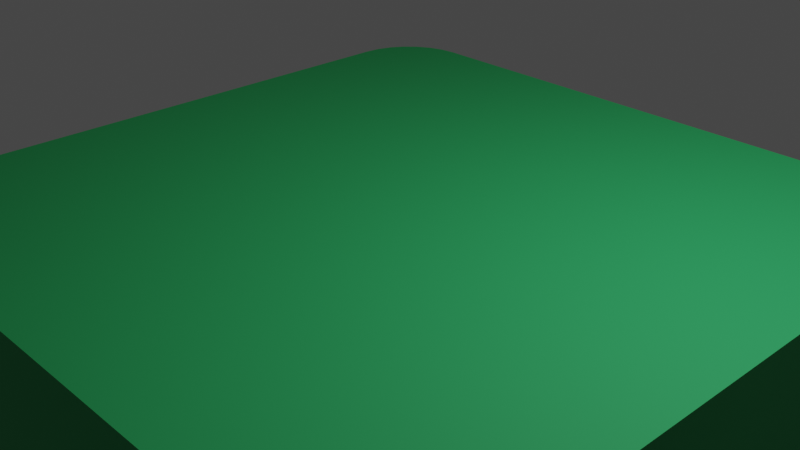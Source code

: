 # Source: grassTile.blend  (saved by Blender 2.91.10; exported with 4.5.12 LTS)
import bpy
from mathutils import Matrix  # noqa: F401  (used for matrix-valued properties, if any)

bpy.ops.wm.read_factory_settings(use_empty=True)
scene = bpy.context.scene
scene.name = 'Scene'

# ---- collections
col_collection = bpy.data.collections.new('Collection'); scene.collection.children.link(col_collection)

# ---- materials (node trees are filled in below, after node groups)
mat_grass = bpy.data.materials.new('Grass')
mat_grass.use_transparent_shadow = False
mat_grass.diffuse_color = (0.01591, 0.3506, 0.09887, 1.0)
mat_grass.roughness = 0.8

# ---- material node trees
mat_grass.use_nodes = True; mat_grass.node_tree.nodes.clear()
_N = mat_grass.node_tree.nodes; _L = mat_grass.node_tree.links
n0 = _N.new('ShaderNodeBsdfPrincipled'); n0.name = 'Principled BSDF'; n0.location = (10, 300)
n0.distribution = 'GGX'
n0.subsurface_method = 'BURLEY'
n0.inputs[0].default_value = (0.01591, 0.3506, 0.09887, 1.0)
n0.inputs[2].default_value = 0.8
n0.inputs[3].default_value = 1.45
n0.inputs[27].default_value = (0.0, 0.0, 0.0, 1.0)
n0.inputs[28].default_value = 1.0
n1 = _N.new('ShaderNodeOutputMaterial'); n1.name = 'Material Output'; n1.location = (300, 300)
n2 = _N.new('ShaderNodeNormalMap'); n2.name = 'Normal Map'; n2.location = (-300, -300)
n2.label = 'Normal/Map'
n2.inputs[0].default_value = 0.0
_L.new(n0.outputs[0], n1.inputs[0])
_L.new(n2.outputs[0], n0.inputs[5])
n1.is_active_output = True

# ---- world
world_world = bpy.data.worlds.new('World'); scene.world = world_world
world_world.use_nodes = True; world_world.node_tree.nodes.clear()
_N = world_world.node_tree.nodes; _L = world_world.node_tree.links
n0 = _N.new('ShaderNodeOutputWorld'); n0.name = 'World Output'; n0.location = (300, 300)
n1 = _N.new('ShaderNodeBackground'); n1.name = 'Background'; n1.location = (10, 300)
n1.inputs[0].default_value = (0.05088, 0.05088, 0.05088, 1.0)
_L.new(n1.outputs[0], n0.inputs[0])
n0.is_active_output = True
world_world.color = (0.05088, 0.05088, 0.05088)
world_world.use_sun_shadow = False
world_world.sun_shadow_jitter_overblur = 0.0

# ---- cameras
cam_camera = bpy.data.cameras.new('Camera')
cam_camera.clip_end = 100.0
cam_camera.ortho_scale = 7.314

# ---- lights
light_light = bpy.data.lights.new('Light', 'POINT')
light_light.transmission_factor = 0.0
light_light.energy = 1000.0
light_light.shadow_soft_size = 0.1
light_light.shadow_maximum_resolution = 0.006
light_light.use_absolute_resolution = True

# ---- meshes
me_plane_019 = bpy.data.meshes.new('Plane.019')
me_plane_019.from_pydata([(-3.521, -3.916, 0.1482), (-3.342, -3.979, 0.1482), (-4.0, -3.153, 0.1482), (-3.153, -4.0, 0.1482), (-3.153, -4.0, 0.0), (-4.0, -3.153, 0.0), (-3.342, -3.979, 0.0), (-3.521, -3.916, 0.0), (-3.681, -3.815, 0.0), (-3.815, -3.681, 0.0), (-3.916, -3.521, 0.0), (-3.979, -3.342, 0.0), (4.0, -3.153, 0.0), (3.153, -4.0, 0.0), (3.979, -3.342, 0.0), (3.916, -3.521, 0.0), (3.815, -3.681, 0.0), (3.681, -3.815, 0.0), (3.521, -3.916, 0.0), (3.342, -3.979, 0.0), (-3.153, 4.0, 0.0), (-4.0, 3.153, 0.0), (-3.342, 3.979, 0.0), (-3.521, 3.916, 0.0), (-3.681, 3.815, 0.0), (-3.815, 3.681, 0.0), (-3.916, 3.521, 0.0), (-3.979, 3.342, 0.0), (3.153, 4.0, 0.0), (4.0, 3.153, 0.0), (3.342, 3.979, 0.0), (3.521, 3.916, 0.0), (3.681, 3.815, 0.0), (3.815, 3.681, 0.0), (3.916, 3.521, 0.0), (3.979, 3.342, 0.0), (-3.681, -3.815, 0.1482), (-3.815, -3.681, 0.1482), (-3.916, -3.521, 0.1482), (-3.979, -3.342, 0.1482), (4.0, -3.153, 0.1482), (3.153, -4.0, 0.1482), (3.979, -3.342, 0.1482), (3.916, -3.521, 0.1482), (3.815, -3.681, 0.1482), (3.681, -3.815, 0.1482), (3.521, -3.916, 0.1482), (3.342, -3.979, 0.1482), (-3.153, 4.0, 0.1482), (-4.0, 3.153, 0.1482), (-3.342, 3.979, 0.1482), (-3.521, 3.916, 0.1482), (-3.681, 3.815, 0.1482), (-3.815, 3.681, 0.1482), (-3.916, 3.521, 0.1482), (-3.979, 3.342, 0.1482), (3.153, 4.0, 0.1482), (4.0, 3.153, 0.1482), (3.342, 3.979, 0.1482), (3.521, 3.916, 0.1482), (3.681, 3.815, 0.1482), (3.815, 3.681, 0.1482), (3.916, 3.521, 0.1482), (3.979, 3.342, 0.1482), (-4.0, -3.153, -4.0), (-4.0, 3.153, -4.0), (-3.979, 3.342, -4.0), (-3.916, 3.521, -4.0), (-3.815, 3.681, -4.0), (-3.681, 3.815, -4.0), (-3.521, 3.916, -4.0), (-3.342, 3.979, -4.0), (-3.153, 4.0, -4.0), (3.153, 4.0, -4.0), (3.342, 3.979, -4.0), (3.521, 3.916, -4.0), (3.681, 3.815, -4.0), (3.815, 3.681, -4.0), (3.916, 3.521, -4.0), (3.979, 3.342, -4.0), (4.0, 3.153, -4.0), (4.0, -3.153, -4.0), (3.979, -3.342, -4.0), (3.916, -3.521, -4.0), (3.815, -3.681, -4.0), (3.681, -3.815, -4.0), (3.521, -3.916, -4.0), (3.342, -3.979, -4.0), (3.153, -4.0, -4.0), (-3.153, -4.0, -4.0), (-3.342, -3.979, -4.0), (-3.521, -3.916, -4.0), (-3.681, -3.815, -4.0), (-3.815, -3.681, -4.0), (-3.916, -3.521, -4.0), (-3.979, -3.342, -4.0)], [], [(2, 39, 38, 37, 36, 0, 1, 3, 41, 47, 46, 45, 44, 43, 42, 40, 57, 63, 62, 61, 60, 59, 58, 56, 48, 50, 51, 52, 53, 54, 55, 49), (8, 9, 93, 92), (18, 17, 45, 46), (20, 22, 50, 48), (17, 16, 44, 45), (22, 23, 51, 50), (16, 15, 43, 44), (21, 5, 2, 49), (23, 24, 52, 51), (15, 14, 42, 43), (5, 11, 39, 2), (24, 25, 53, 52), (14, 12, 40, 42), (11, 10, 38, 39), (25, 26, 54, 53), (12, 29, 57, 40), (10, 9, 37, 38), (26, 27, 55, 54), (29, 35, 63, 57), (9, 8, 36, 37), (27, 21, 49, 55), (35, 34, 62, 63), (8, 7, 0, 36), (34, 33, 61, 62), (7, 6, 1, 0), (33, 32, 60, 61), (6, 4, 3, 1), (32, 31, 59, 60), (4, 13, 41, 3), (31, 30, 58, 59), (13, 19, 47, 41), (30, 28, 56, 58), (19, 18, 46, 47), (28, 20, 48, 56), (64, 65, 66, 67, 68, 69, 70, 71, 72, 73, 74, 75, 76, 77, 78, 79, 80, 81, 82, 83, 84, 85, 86, 87, 88, 89, 90, 91, 92, 93, 94, 95), (35, 29, 80, 79), (27, 26, 67, 66), (9, 10, 94, 93), (29, 12, 81, 80), (26, 25, 68, 67), (10, 11, 95, 94), (12, 14, 82, 81), (25, 24, 69, 68), (11, 5, 64, 95), (14, 15, 83, 82), (24, 23, 70, 69), (15, 16, 84, 83), (23, 22, 71, 70), (16, 17, 85, 84), (22, 20, 72, 71), (17, 18, 86, 85), (20, 28, 73, 72), (18, 19, 87, 86), (28, 30, 74, 73), (19, 13, 88, 87), (30, 31, 75, 74), (13, 4, 89, 88), (31, 32, 76, 75), (4, 6, 90, 89), (32, 33, 77, 76), (6, 7, 91, 90), (33, 34, 78, 77), (5, 21, 65, 64), (7, 8, 92, 91), (34, 35, 79, 78), (21, 27, 66, 65)])
me_plane_019.polygons.foreach_set('use_smooth', [True] * 66)
_k = set([(0, 1), (0, 36), (1, 3), (2, 39), (2, 49), (3, 41), (4, 6), (4, 13), (5, 11), (5, 21), (6, 7), (7, 8), (8, 9), (9, 10), (10, 11), (12, 14), (12, 29), (13, 19), (14, 15), (15, 16), (16, 17), (17, 18), (18, 19), (20, 22), (20, 28), (21, 27), (22, 23), (23, 24), (24, 25), (25, 26), (26, 27), (28, 30), (29, 35), (30, 31), (31, 32), (32, 33), (33, 34), (34, 35), (36, 37), (37, 38), (38, 39), (40, 42), (40, 57), (41, 47), (42, 43), (43, 44), (44, 45), (45, 46), (46, 47), (48, 50), (48, 56), (49, 55), (50, 51), (51, 52), (52, 53), (53, 54), (54, 55), (56, 58), (57, 63), (58, 59), (59, 60), (60, 61), (61, 62), (62, 63), (64, 65), (64, 95), (65, 66), (66, 67), (67, 68), (68, 69), (69, 70), (70, 71), (71, 72), (72, 73), (73, 74), (74, 75), (75, 76), (76, 77), (77, 78), (78, 79), (79, 80), (80, 81), (81, 82), (82, 83), (83, 84), (84, 85), (85, 86), (86, 87), (87, 88), (88, 89), (89, 90), (90, 91), (91, 92), (92, 93), (93, 94), (94, 95)])
me_plane_019.attributes.new('sharp_edge', 'BOOLEAN', 'EDGE').data.foreach_set('value', [ (min(e.vertices), max(e.vertices)) in _k for e in me_plane_019.edges])
_uv = me_plane_019.uv_layers.new(name='UVMap')
_uv.uv.foreach_set('vector', [0.0, 0.1058, 0.002653, 0.08227, 0.01048, 0.0599, 0.02309, 0.03984, 0.03984, 0.02309, 0.0599, 0.01048, 0.08227, 0.002653, 0.1058, 0.0, 0.8942, 0.0, 0.9177, 0.002653, 0.9401, 0.01048, 0.9602, 0.02309, 0.9769, 0.03984, 0.9895, 0.0599, 0.9973, 0.08227, 1.0, 0.1058, 1.0, 0.8942, 0.9973, 0.9177, 0.9895, 0.9401, 0.9769, 0.9602, 0.9602, 0.9769, 0.9401, 0.9895, 0.9177, 0.9973, 0.8942, 1.0, 0.1058, 1.0, 0.08227, 0.9973, 0.0599, 0.9895, 0.03984, 0.9769, 0.02309, 0.9602, 0.01048, 0.9401, 0.002653, 0.9177, 0.0, 0.8942, 0.03984, 0.02309, 0.02309, 0.03984, 0.02309, 0.03984, 0.03984, 0.02309, 0.9401, 0.01048, 0.9602, 0.02309, 0.9602, 0.02309, 0.9401, 0.01048, 0.1058, 1.0, 0.08227, 0.9973, 0.08227, 0.9973, 0.1058, 1.0, 0.9602, 0.02309, 0.9769, 0.03984, 0.9769, 0.03984, 0.9602, 0.02309, 0.08227, 0.9973, 0.0599, 0.9895, 0.0599, 0.9895, 0.08227, 0.9973, 0.9769, 0.03984, 0.9895, 0.0599, 0.9895, 0.0599, 0.9769, 0.03984, 0.0, 0.8942, 0.0, 0.1058, 0.0, 0.1058, 0.0, 0.8942, 0.0599, 0.9895, 0.03984, 0.9769, 0.03984, 0.9769, 0.0599, 0.9895, 0.9895, 0.0599, 0.9973, 0.08227, 0.9973, 0.08227, 0.9895, 0.0599, 0.0, 0.1058, 0.002653, 0.08227, 0.002653, 0.08227, 0.0, 0.1058, 0.03984, 0.9769, 0.02309, 0.9602, 0.02309, 0.9602, 0.03984, 0.9769, 0.9973, 0.08227, 1.0, 0.1058, 1.0, 0.1058, 0.9973, 0.08227, 0.002653, 0.08227, 0.01048, 0.0599, 0.01048, 0.0599, 0.002653, 0.08227, 0.02309, 0.9602, 0.01048, 0.9401, 0.01048, 0.9401, 0.02309, 0.9602, 1.0, 0.1058, 1.0, 0.8942, 1.0, 0.8942, 1.0, 0.1058, 0.01048, 0.0599, 0.02309, 0.03984, 0.02309, 0.03984, 0.01048, 0.0599, 0.01048, 0.9401, 0.002653, 0.9177, 0.002653, 0.9177, 0.01048, 0.9401, 1.0, 0.8942, 0.9973, 0.9177, 0.9973, 0.9177, 1.0, 0.8942, 0.02309, 0.03984, 0.03984, 0.02309, 0.03984, 0.02309, 0.02309, 0.03984, 0.002653, 0.9177, 0.0, 0.8942, 0.0, 0.8942, 0.002653, 0.9177, 0.9973, 0.9177, 0.9895, 0.9401, 0.9895, 0.9401, 0.9973, 0.9177, 0.03984, 0.02309, 0.0599, 0.01048, 0.0599, 0.01048, 0.03984, 0.02309, 0.9895, 0.9401, 0.9769, 0.9602, 0.9769, 0.9602, 0.9895, 0.9401, 0.0599, 0.01048, 0.08227, 0.002653, 0.08227, 0.002653, 0.0599, 0.01048, 0.9769, 0.9602, 0.9602, 0.9769, 0.9602, 0.9769, 0.9769, 0.9602, 0.08227, 0.002653, 0.1058, 0.0, 0.1058, 0.0, 0.08227, 0.002653, 0.9602, 0.9769, 0.9401, 0.9895, 0.9401, 0.9895, 0.9602, 0.9769, 0.1058, 0.0, 0.8942, 0.0, 0.8942, 0.0, 0.1058, 0.0, 0.9401, 0.9895, 0.9177, 0.9973, 0.9177, 0.9973, 0.9401, 0.9895, 0.8942, 0.0, 0.9177, 0.002653, 0.9177, 0.002653, 0.8942, 0.0, 0.9177, 0.9973, 0.8942, 1.0, 0.8942, 1.0, 0.9177, 0.9973, 0.9177, 0.002653, 0.9401, 0.01048, 0.9401, 0.01048, 0.9177, 0.002653, 0.8942, 1.0, 0.1058, 1.0, 0.1058, 1.0, 0.8942, 1.0, 0.0, 0.1058, 0.0, 0.8942, 0.002653, 0.9177, 0.01048, 0.9401, 0.02309, 0.9602, 0.03984, 0.9769, 0.0599, 0.9895, 0.08227, 0.9973, 0.1058, 1.0, 0.8942, 1.0, 0.9177, 0.9973, 0.9401, 0.9895, 0.9602, 0.9769, 0.9769, 0.9602, 0.9895, 0.9401, 0.9973, 0.9177, 1.0, 0.8942, 1.0, 0.1058, 0.9973, 0.08227, 0.9895, 0.0599, 0.9769, 0.03984, 0.9602, 0.02309, 0.9401, 0.01048, 0.9177, 0.002653, 0.8942, 0.0, 0.1058, 0.0, 0.08227, 0.002653, 0.0599, 0.01048, 0.03984, 0.02309, 0.02309, 0.03984, 0.01048, 0.0599, 0.002653, 0.08227, 0.9973, 0.9177, 1.0, 0.8942, 1.0, 0.8942, 0.9973, 0.9177, 0.002653, 0.9177, 0.01048, 0.9401, 0.01048, 0.9401, 0.002653, 0.9177, 0.02309, 0.03984, 0.01048, 0.0599, 0.01048, 0.0599, 0.02309, 0.03984, 1.0, 0.8942, 1.0, 0.1058, 1.0, 0.1058, 1.0, 0.8942, 0.01048, 0.9401, 0.02309, 0.9602, 0.02309, 0.9602, 0.01048, 0.9401, 0.01048, 0.0599, 0.002653, 0.08227, 0.002653, 0.08227, 0.01048, 0.0599, 1.0, 0.1058, 0.9973, 0.08227, 0.9973, 0.08227, 1.0, 0.1058, 0.02309, 0.9602, 0.03984, 0.9769, 0.03984, 0.9769, 0.02309, 0.9602, 0.002653, 0.08227, 0.0, 0.1058, 0.0, 0.1058, 0.002653, 0.08227, 0.9973, 0.08227, 0.9895, 0.0599, 0.9895, 0.0599, 0.9973, 0.08227, 0.03984, 0.9769, 0.0599, 0.9895, 0.0599, 0.9895, 0.03984, 0.9769, 0.9895, 0.0599, 0.9769, 0.03984, 0.9769, 0.03984, 0.9895, 0.0599, 0.0599, 0.9895, 0.08227, 0.9973, 0.08227, 0.9973, 0.0599, 0.9895, 0.9769, 0.03984, 0.9602, 0.02309, 0.9602, 0.02309, 0.9769, 0.03984, 0.08227, 0.9973, 0.1058, 1.0, 0.1058, 1.0, 0.08227, 0.9973, 0.9602, 0.02309, 0.9401, 0.01048, 0.9401, 0.01048, 0.9602, 0.02309, 0.1058, 1.0, 0.8942, 1.0, 0.8942, 1.0, 0.1058, 1.0, 0.9401, 0.01048, 0.9177, 0.002653, 0.9177, 0.002653, 0.9401, 0.01048, 0.8942, 1.0, 0.9177, 0.9973, 0.9177, 0.9973, 0.8942, 1.0, 0.9177, 0.002653, 0.8942, 0.0, 0.8942, 0.0, 0.9177, 0.002653, 0.9177, 0.9973, 0.9401, 0.9895, 0.9401, 0.9895, 0.9177, 0.9973, 0.8942, 0.0, 0.1058, 0.0, 0.1058, 0.0, 0.8942, 0.0, 0.9401, 0.9895, 0.9602, 0.9769, 0.9602, 0.9769, 0.9401, 0.9895, 0.1058, 0.0, 0.08227, 0.002653, 0.08227, 0.002653, 0.1058, 0.0, 0.9602, 0.9769, 0.9769, 0.9602, 0.9769, 0.9602, 0.9602, 0.9769, 0.08227, 0.002653, 0.0599, 0.01048, 0.0599, 0.01048, 0.08227, 0.002653, 0.9769, 0.9602, 0.9895, 0.9401, 0.9895, 0.9401, 0.9769, 0.9602, 0.0, 0.1058, 0.0, 0.8942, 0.0, 0.8942, 0.0, 0.1058, 0.0599, 0.01048, 0.03984, 0.02309, 0.03984, 0.02309, 0.0599, 0.01048, 0.9895, 0.9401, 0.9973, 0.9177, 0.9973, 0.9177, 0.9895, 0.9401, 0.0, 0.8942, 0.002653, 0.9177, 0.002653, 0.9177, 0.0, 0.8942])
me_plane_019.materials.append(mat_grass)
me_plane_019.use_remesh_fix_poles = True
me_plane_019.use_remesh_preserve_attributes = False
me_plane_019.use_mirror_vertex_groups = False
me_plane_019.update()
me_plane_019.normals_split_custom_set([tuple(v) for v in zip(*[iter([-1.088e-09, 0.0, 1.0, -1.088e-09, 0.0, 1.0, -1.088e-09, 0.0, 1.0, -1.088e-09, 0.0, 1.0, -1.088e-09, 0.0, 1.0, -1.088e-09, 0.0, 1.0, -1.088e-09, 0.0, 1.0, -1.088e-09, 0.0, 1.0, -1.088e-09, 0.0, 1.0, -1.088e-09, 0.0, 1.0, -1.088e-09, 0.0, 1.0, -1.088e-09, 0.0, 1.0, -1.088e-09, 0.0, 1.0, -1.088e-09, 0.0, 1.0, -1.088e-09, 0.0, 1.0, -1.088e-09, 0.0, 1.0, -1.088e-09, 0.0, 1.0, -1.088e-09, 0.0, 1.0, -1.088e-09, 0.0, 1.0, -1.088e-09, 0.0, 1.0, -1.088e-09, 0.0, 1.0, -1.088e-09, 0.0, 1.0, -1.088e-09, 0.0, 1.0, -1.088e-09, 0.0, 1.0, -1.088e-09, 0.0, 1.0, -1.088e-09, 0.0, 1.0, -1.088e-09, 0.0, 1.0, -1.088e-09, 0.0, 1.0, -1.088e-09, 0.0, 1.0, -1.088e-09, 0.0, 1.0, -1.088e-09, 0.0, 1.0, -1.088e-09, 0.0, 1.0, -0.6235, -0.7818, 0.0, -0.7818, -0.6235, 0.0, -0.7818, -0.6235, 0.0, -0.6235, -0.7818, 0.0, 0.4339, -0.901, 0.0, 0.6235, -0.7818, 0.0, 0.6235, -0.7818, 0.0, 0.4339, -0.901, 0.0, -0.05607, 0.9984, 0.0, -0.2225, 0.9749, 0.0, -0.2225, 0.9749, 0.0, -0.05607, 0.9984, 0.0, 0.6235, -0.7818, 0.0, 0.7818, -0.6235, 0.0, 0.7818, -0.6235, 0.0, 0.6235, -0.7818, 0.0, -0.2225, 0.9749, 0.0, -0.4339, 0.901, 0.0, -0.4339, 0.901, 0.0, -0.2225, 0.9749, 0.0, 0.7818, -0.6235, 0.0, 0.901, -0.4339, 0.0, 0.901, -0.4339, 0.0, 0.7818, -0.6235, 0.0, -0.9984, 0.05607, 0.0, -0.9984, -0.05607, 0.0, -0.9984, -0.05607, 0.0, -0.9984, 0.05607, 0.0, -0.4339, 0.901, 0.0, -0.6235, 0.7818, 0.0, -0.6235, 0.7818, 0.0, -0.4339, 0.901, 0.0, 0.901, -0.4339, 0.0, 0.9749, -0.2225, 0.0, 0.9749, -0.2225, 0.0, 0.901, -0.4339, 0.0, -0.9984, -0.05607, 0.0, -0.9749, -0.2225, 0.0, -0.9749, -0.2225, 0.0, -0.9984, -0.05607, 0.0, -0.6235, 0.7818, 0.0, -0.7818, 0.6235, 0.0, -0.7818, 0.6235, 0.0, -0.6235, 0.7818, 0.0, 0.9749, -0.2225, 0.0, 0.9984, -0.05607, 0.0, 0.9984, -0.05607, 0.0, 0.9749, -0.2225, 0.0, -0.9749, -0.2225, 0.0, -0.901, -0.4339, 0.0, -0.901, -0.4339, 0.0, -0.9749, -0.2225, 0.0, -0.7818, 0.6235, 0.0, -0.901, 0.4339, 0.0, -0.901, 0.4339, 0.0, -0.7818, 0.6235, 0.0, 0.9984, -0.05607, 0.0, 0.9984, 0.05607, 0.0, 0.9984, 0.05607, 0.0, 0.9984, -0.05607, 0.0, -0.901, -0.4339, 0.0, -0.7818, -0.6235, 0.0, -0.7818, -0.6235, 0.0, -0.901, -0.4339, 0.0, -0.901, 0.4339, 0.0, -0.9749, 0.2225, 0.0, -0.9749, 0.2225, 0.0, -0.901, 0.4339, 0.0, 0.9984, 0.05607, 0.0, 0.9749, 0.2225, 0.0, 0.9749, 0.2225, 0.0, 0.9984, 0.05607, 0.0, -0.7818, -0.6235, 0.0, -0.6235, -0.7818, 0.0, -0.6235, -0.7818, 0.0, -0.7818, -0.6235, 0.0, -0.9749, 0.2225, 0.0, -0.9984, 0.05607, 0.0, -0.9984, 0.05607, 0.0, -0.9749, 0.2225, 0.0, 0.9749, 0.2225, 0.0, 0.901, 0.4339, 0.0, 0.901, 0.4339, 0.0, 0.9749, 0.2225, 0.0, -0.6235, -0.7818, 0.0, -0.4339, -0.901, 0.0, -0.4339, -0.901, 0.0, -0.6235, -0.7818, 0.0, 0.901, 0.4339, 0.0, 0.7818, 0.6235, 0.0, 0.7818, 0.6235, 0.0, 0.901, 0.4339, 0.0, -0.4339, -0.901, 0.0, -0.2225, -0.9749, 0.0, -0.2225, -0.9749, 0.0, -0.4339, -0.901, 0.0, 0.7818, 0.6235, 0.0, 0.6235, 0.7818, 0.0, 0.6235, 0.7818, 0.0, 0.7818, 0.6235, 0.0, -0.2225, -0.9749, 0.0, -0.05607, -0.9984, 0.0, -0.05607, -0.9984, 0.0, -0.2225, -0.9749, 0.0, 0.6235, 0.7818, 0.0, 0.4339, 0.901, 0.0, 0.4339, 0.901, 0.0, 0.6235, 0.7818, 0.0, -0.05607, -0.9984, 0.0, 0.05607, -0.9984, 0.0, 0.05607, -0.9984, 0.0, -0.05607, -0.9984, 0.0, 0.4339, 0.901, 0.0, 0.2225, 0.9749, 0.0, 0.2225, 0.9749, 0.0, 0.4339, 0.901, 0.0, 0.05607, -0.9984, 0.0, 0.2225, -0.9749, 0.0, 0.2225, -0.9749, 0.0, 0.05607, -0.9984, 0.0, 0.2225, 0.9749, 0.0, 0.05607, 0.9984, 0.0, 0.05607, 0.9984, 0.0, 0.2225, 0.9749, 0.0, 0.2225, -0.9749, 0.0, 0.4339, -0.901, 0.0, 0.4339, -0.901, 0.0, 0.2225, -0.9749, 0.0, 0.05607, 0.9984, 0.0, -0.05607, 0.9984, 0.0, -0.05607, 0.9984, 0.0, 0.05607, 0.9984, 0.0, 1.505e-08, 0.0, -1.0, 1.505e-08, 0.0, -1.0, 1.505e-08, 0.0, -1.0, 1.505e-08, 0.0, -1.0, 1.505e-08, 0.0, -1.0, 1.505e-08, 0.0, -1.0, 1.505e-08, 0.0, -1.0, 1.505e-08, 0.0, -1.0, 1.505e-08, 0.0, -1.0, 1.505e-08, 0.0, -1.0, 1.505e-08, 0.0, -1.0, 1.505e-08, 0.0, -1.0, 1.505e-08, 0.0, -1.0, 1.505e-08, 0.0, -1.0, 1.505e-08, 0.0, -1.0, 1.505e-08, 0.0, -1.0, 1.505e-08, 0.0, -1.0, 1.505e-08, 0.0, -1.0, 1.505e-08, 0.0, -1.0, 1.505e-08, 0.0, -1.0, 1.505e-08, 0.0, -1.0, 1.505e-08, 0.0, -1.0, 1.505e-08, 0.0, -1.0, 1.505e-08, 0.0, -1.0, 1.505e-08, 0.0, -1.0, 1.505e-08, 0.0, -1.0, 1.505e-08, 0.0, -1.0, 1.505e-08, 0.0, -1.0, 1.505e-08, 0.0, -1.0, 1.505e-08, 0.0, -1.0, 1.505e-08, 0.0, -1.0, 1.505e-08, 0.0, -1.0, 0.9749, 0.2225, 0.0, 0.9984, 0.05607, 0.0, 0.9984, 0.05607, 0.0, 0.9749, 0.2225, 0.0, -0.9749, 0.2225, 0.0, -0.901, 0.4339, 0.0, -0.901, 0.4339, 0.0, -0.9749, 0.2225, 0.0, -0.7818, -0.6235, 0.0, -0.901, -0.4339, 0.0, -0.901, -0.4339, 0.0, -0.7818, -0.6235, 0.0, 0.9984, 0.05607, 0.0, 0.9984, -0.05607, 0.0, 0.9984, -0.05607, 0.0, 0.9984, 0.05607, 0.0, -0.901, 0.4339, 0.0, -0.7818, 0.6235, 0.0, -0.7818, 0.6235, 0.0, -0.901, 0.4339, 0.0, -0.901, -0.4339, 0.0, -0.9749, -0.2225, 0.0, -0.9749, -0.2225, 0.0, -0.901, -0.4339, 0.0, 0.9984, -0.05607, 0.0, 0.9749, -0.2225, 0.0, 0.9749, -0.2225, 0.0, 0.9984, -0.05607, 0.0, -0.7818, 0.6235, 0.0, -0.6235, 0.7818, 0.0, -0.6235, 0.7818, 0.0, -0.7818, 0.6235, 0.0, -0.9749, -0.2225, 0.0, -0.9984, -0.05607, 0.0, -0.9984, -0.05607, 0.0, -0.9749, -0.2225, 0.0, 0.9749, -0.2225, 0.0, 0.901, -0.4339, 0.0, 0.901, -0.4339, 0.0, 0.9749, -0.2225, 0.0, -0.6235, 0.7818, 0.0, -0.4339, 0.901, 0.0, -0.4339, 0.901, 0.0, -0.6235, 0.7818, 0.0, 0.901, -0.4339, 0.0, 0.7818, -0.6235, 0.0, 0.7818, -0.6235, 0.0, 0.901, -0.4339, 0.0, -0.4339, 0.901, 0.0, -0.2225, 0.9749, 0.0, -0.2225, 0.9749, 0.0, -0.4339, 0.901, 0.0, 0.7818, -0.6235, 0.0, 0.6235, -0.7818, 0.0, 0.6235, -0.7818, 0.0, 0.7818, -0.6235, 0.0, -0.2225, 0.9749, 0.0, -0.05607, 0.9984, 0.0, -0.05607, 0.9984, 0.0, -0.2225, 0.9749, 0.0, 0.6235, -0.7818, 0.0, 0.4339, -0.901, 0.0, 0.4339, -0.901, 0.0, 0.6235, -0.7818, 0.0, -0.05607, 0.9984, 0.0, 0.05607, 0.9984, 0.0, 0.05607, 0.9984, 0.0, -0.05607, 0.9984, 0.0, 0.4339, -0.901, 0.0, 0.2225, -0.9749, 0.0, 0.2225, -0.9749, 0.0, 0.4339, -0.901, 0.0, 0.05607, 0.9984, 0.0, 0.2225, 0.9749, 0.0, 0.2225, 0.9749, 0.0, 0.05607, 0.9984, 0.0, 0.2225, -0.9749, 0.0, 0.05607, -0.9984, 0.0, 0.05607, -0.9984, 0.0, 0.2225, -0.9749, 0.0, 0.2225, 0.9749, 0.0, 0.4339, 0.901, 0.0, 0.4339, 0.901, 0.0, 0.2225, 0.9749, 0.0, 0.05607, -0.9984, 0.0, -0.05607, -0.9984, 0.0, -0.05607, -0.9984, 0.0, 0.05607, -0.9984, 0.0, 0.4339, 0.901, 0.0, 0.6235, 0.7818, 0.0, 0.6235, 0.7818, 0.0, 0.4339, 0.901, 0.0, -0.05607, -0.9984, 0.0, -0.2225, -0.9749, 0.0, -0.2225, -0.9749, 0.0, -0.05607, -0.9984, 0.0, 0.6235, 0.7818, 0.0, 0.7818, 0.6235, 0.0, 0.7818, 0.6235, 0.0, 0.6235, 0.7818, 0.0, -0.2225, -0.9749, 0.0, -0.4339, -0.901, 0.0, -0.4339, -0.901, 0.0, -0.2225, -0.9749, 0.0, 0.7818, 0.6235, 0.0, 0.901, 0.4339, 0.0, 0.901, 0.4339, 0.0, 0.7818, 0.6235, 0.0, -0.9984, -0.05607, 0.0, -0.9984, 0.05607, 0.0, -0.9984, 0.05607, 0.0, -0.9984, -0.05607, 0.0, -0.4339, -0.901, 0.0, -0.6235, -0.7818, 0.0, -0.6235, -0.7818, 0.0, -0.4339, -0.901, 0.0, 0.901, 0.4339, 0.0, 0.9749, 0.2225, 0.0, 0.9749, 0.2225, 0.0, 0.901, 0.4339, 0.0, -0.9984, 0.05607, 0.0, -0.9749, 0.2225, 0.0, -0.9749, 0.2225, 0.0, -0.9984, 0.05607, 0.0])] * 3)])

# ---- objects
ob_light = bpy.data.objects.new('Light', light_light)
ob_camera = bpy.data.objects.new('Camera', cam_camera)
ob_ground_002 = bpy.data.objects.new('Ground.002', me_plane_019)

# ---- transforms, parenting, visibility, modifiers, constraints
ob_light.location = (4.076, 1.005, 5.904)
ob_light.rotation_euler = (0.6503, 0.05522, 1.866)
ob_light.lock_rotations_4d = False
ob_light.empty_display_type = 'ARROWS'
ob_light.color = (0.0, 0.0, 0.0, 0.0)
ob_light.lineart.crease_threshold = 0.0
ob_camera.location = (7.359, -6.926, 4.958)
ob_camera.rotation_euler = (1.109, 0.0, 0.8149)
ob_camera.lock_rotations_4d = False
ob_camera.empty_display_type = 'ARROWS'
ob_camera.color = (0.0, 0.0, 0.0, 0.0)
ob_camera.display_type = 'WIRE'
ob_camera.lineart.crease_threshold = 0.0
ob_ground_002.location = (0.0, 0.0, 0.0)
ob_ground_002.rotation_euler = (-1.629e-07, 0.0, 0.0)
ob_ground_002.color = (0.8, 0.8, 0.8, 1.0)
ob_ground_002.lineart.crease_threshold = 0.0

# ---- collection membership
col_collection.objects.link(ob_light)
col_collection.objects.link(ob_camera)
col_collection.objects.link(ob_ground_002)

# ---- scene / render settings (as saved in the file)
scene.camera = ob_camera
scene.frame_start = 1; scene.frame_end = 250; scene.frame_set(1)
scene.render.engine = 'BLENDER_EEVEE_NEXT'
scene.cycles.use_denoising = False
scene.cycles.samples = 128
scene.cycles.sampling_pattern = 'TABULATED_SOBOL'
scene.cycles.use_adaptive_sampling = False
scene.cycles.use_light_tree = False
scene.view_settings.view_transform = 'Filmic'
bpy.context.view_layer.update()
